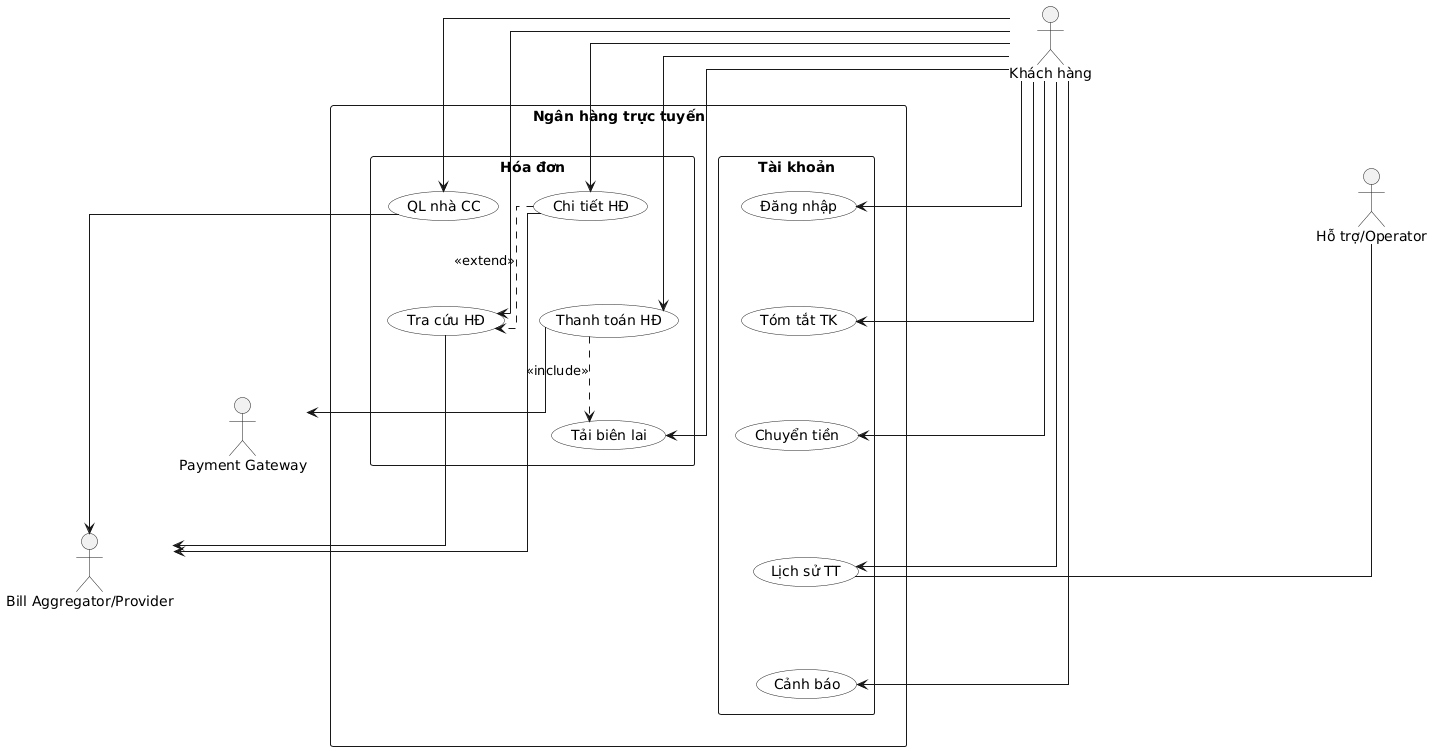

The diagram above was rendered by PlantUML. Its source (embedded in the PNG):
@startuml
' ===== Online Banking Use Case — Portrait (Top→Middle→Bottom) =====
top to bottom direction
skinparam linetype ortho
skinparam packageStyle rectangle
skinparam usecase {
  BackgroundColor #FFFFFF
  BorderColor #222222
}

' ---------------- ROW 1: TOP — USERS ----------------
actor Customer as "Khách hàng"
actor Support  as "Hỗ trợ/Operator"

' (Neo chiều dọc giữa các hàng)
Customer -[hidden]down-> Support

' ---------------- ROW 2: MIDDLE — SYSTEM ----------------
rectangle "Ngân hàng trực tuyến" as System {

  ' CỘT TRÁI: TÀI KHOẢN (gọn tên để giảm bề ngang)
  package "Tài khoản" as ACC {
    usecase UC_Login           as "Đăng nhập"
    usecase UC_ViewAcct        as "Tóm tắt TK"
    usecase UC_Transfer        as "Chuyển tiền"
    usecase UC_ViewPaymentHist as "Lịch sử TT"
    usecase UC_ConfigAlert     as "Cảnh báo"
  }

  ' CỘT PHẢI: HÓA ĐƠN
  package "Hóa đơn" as BILL {
    usecase UC_ManageBiller    as "QL nhà CC"
    usecase UC_QueryBills      as "Tra cứu HĐ"
    usecase UC_ViewBillDetail  as "Chi tiết HĐ"
    usecase UC_PayBill         as "Thanh toán HĐ"
    usecase UC_DownloadReceipt as "Tải biên lai"
  }
}

' Neo: USERS -> SYSTEM theo chiều dọc
Support -[hidden]down-> System

' ---------------- ROW 3: BOTTOM — EXTERNAL SYSTEMS ----------------
actor PaymentGW  as "Payment Gateway"
actor BillerProv as "Bill Aggregator/Provider"
' Nếu IdP hoàn toàn bên ngoài, bật dòng dưới:
' actor Auth as "Auth/IdP"

' Neo: SYSTEM -> EXTERNAL theo chiều dọc
System -[hidden]down-> PaymentGW
PaymentGW -[hidden]down-> BillerProv

' ================= LINKS (đều theo chiều DỌC) =================
' USERS ↓ SYSTEM
Customer -down-> UC_Login
Customer -down-> UC_ViewAcct
Customer -down-> UC_Transfer
Customer -down-> UC_ViewPaymentHist
Customer -down-> UC_ConfigAlert
Customer -down-> UC_ManageBiller
Customer -down-> UC_QueryBills
Customer -down-> UC_ViewBillDetail
Customer -down-> UC_PayBill
Customer -down-> UC_DownloadReceipt

Support --- UC_ViewPaymentHist

' SYSTEM ↓ EXTERNAL
UC_PayBill         -down-> PaymentGW
UC_ManageBiller    -down-> BillerProv
UC_QueryBills      -down-> BillerProv
UC_ViewBillDetail  -down-> BillerProv
' Nếu Auth/IdP là ngoại vi:
' UC_Login           -down-> Auth

' QUAN HỆ GIỮA USE CASE (đặt ngắn - cùng hàng, hạn chế chéo)
UC_ViewBillDetail .> UC_QueryBills : <<extend>>
UC_PayBill .> UC_DownloadReceipt  : <<include>>

' ===== Tips bố cục: giữ thứ tự dọc ổn định (không vẽ) =====
UC_Login -[hidden]-> UC_ViewAcct
UC_ViewAcct -[hidden]-> UC_Transfer
UC_Transfer -[hidden]-> UC_ViewPaymentHist
UC_ViewPaymentHist -[hidden]-> UC_ConfigAlert

UC_ManageBiller -[hidden]-> UC_QueryBills
UC_QueryBills -[hidden]-> UC_ViewBillDetail
UC_ViewBillDetail -[hidden]-> UC_PayBill
UC_PayBill -[hidden]-> UC_DownloadReceipt
@enduml